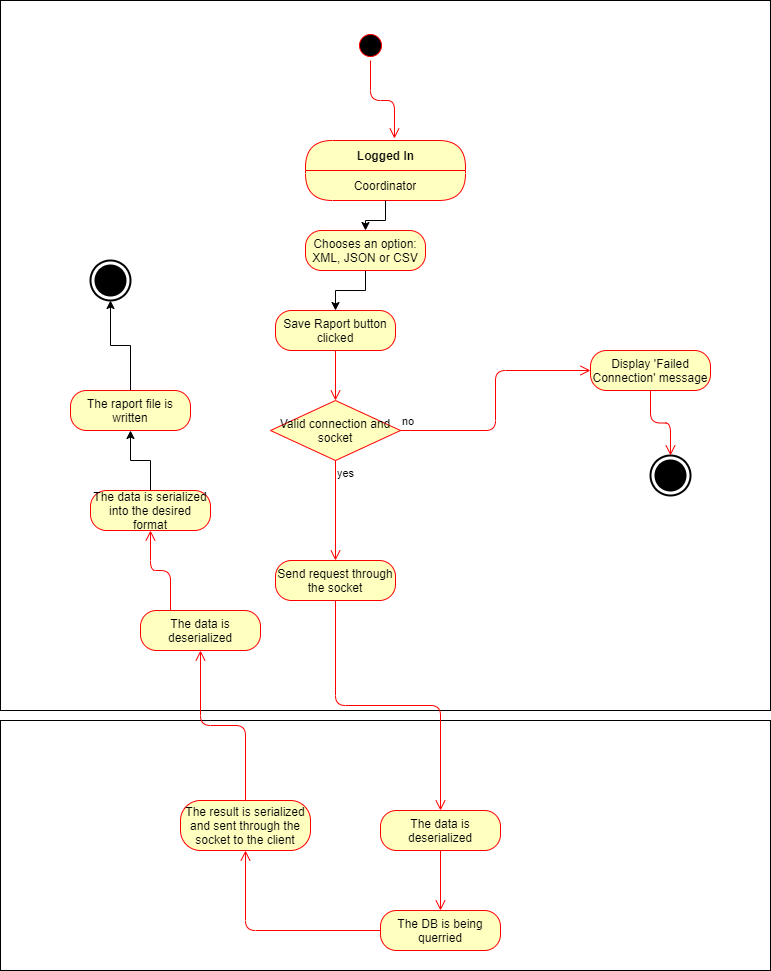

The diagram above was exported from draw.io. Its source (the exported page's mxGraphModel, read from the mxfile embedded in the PNG):
<mxGraphModel dx="1326" dy="1906" grid="1" gridSize="10" guides="1" tooltips="1" connect="1" arrows="1" fold="1" page="1" pageScale="1" pageWidth="850" pageHeight="1100" math="0" shadow="0">
  <root>
    <mxCell id="0" />
    <mxCell id="1" parent="0" />
    <mxCell id="37-slZBBOjvNKUxSJzg9-57" value="" style="html=1;dashed=0;whitespace=wrap;" parent="1" vertex="1">
      <mxGeometry x="80" y="-100" width="770" height="710" as="geometry" />
    </mxCell>
    <mxCell id="37-slZBBOjvNKUxSJzg9-4" value="Save Raport button clicked" style="rounded=1;whiteSpace=wrap;html=1;arcSize=40;fontColor=#000000;fillColor=#ffffc0;strokeColor=#ff0000;" parent="1" vertex="1">
      <mxGeometry x="355" y="210" width="120" height="40" as="geometry" />
    </mxCell>
    <mxCell id="37-slZBBOjvNKUxSJzg9-5" value="" style="edgeStyle=orthogonalEdgeStyle;html=1;verticalAlign=bottom;endArrow=open;endSize=8;strokeColor=#ff0000;" parent="1" source="37-slZBBOjvNKUxSJzg9-4" edge="1">
      <mxGeometry relative="1" as="geometry">
        <mxPoint x="415" y="300" as="targetPoint" />
      </mxGeometry>
    </mxCell>
    <mxCell id="37-slZBBOjvNKUxSJzg9-8" value="" style="ellipse;html=1;shape=startState;fillColor=#000000;strokeColor=#ff0000;" parent="1" vertex="1">
      <mxGeometry x="435" y="-70" width="30" height="30" as="geometry" />
    </mxCell>
    <mxCell id="37-slZBBOjvNKUxSJzg9-9" value="" style="edgeStyle=orthogonalEdgeStyle;html=1;verticalAlign=bottom;endArrow=open;endSize=8;strokeColor=#ff0000;entryX=0.556;entryY=-0.033;entryDx=0;entryDy=0;entryPerimeter=0;" parent="1" source="37-slZBBOjvNKUxSJzg9-8" target="37-slZBBOjvNKUxSJzg9-37" edge="1">
      <mxGeometry relative="1" as="geometry">
        <mxPoint x="125" y="80" as="targetPoint" />
      </mxGeometry>
    </mxCell>
    <mxCell id="37-slZBBOjvNKUxSJzg9-22" value="" style="html=1;dashed=0;whitespace=wrap;" parent="1" vertex="1">
      <mxGeometry x="80" y="620" width="770" height="250" as="geometry" />
    </mxCell>
    <mxCell id="37-slZBBOjvNKUxSJzg9-23" value="The data is deserialized" style="rounded=1;whiteSpace=wrap;html=1;arcSize=40;fontColor=#000000;fillColor=#ffffc0;strokeColor=#ff0000;" parent="1" vertex="1">
      <mxGeometry x="460" y="710" width="120" height="40" as="geometry" />
    </mxCell>
    <mxCell id="37-slZBBOjvNKUxSJzg9-24" value="The DB is being querried" style="rounded=1;whiteSpace=wrap;html=1;arcSize=40;fontColor=#000000;fillColor=#ffffc0;strokeColor=#ff0000;" parent="1" vertex="1">
      <mxGeometry x="460" y="810" width="120" height="40" as="geometry" />
    </mxCell>
    <mxCell id="37-slZBBOjvNKUxSJzg9-25" value="The result is serialized and sent through the socket to the client" style="rounded=1;whiteSpace=wrap;html=1;arcSize=40;fontColor=#000000;fillColor=#ffffc0;strokeColor=#ff0000;" parent="1" vertex="1">
      <mxGeometry x="260" y="700" width="130" height="50" as="geometry" />
    </mxCell>
    <mxCell id="37-slZBBOjvNKUxSJzg9-27" value="" style="edgeStyle=orthogonalEdgeStyle;html=1;verticalAlign=bottom;endArrow=open;endSize=8;strokeColor=#ff0000;exitX=0.5;exitY=1;exitDx=0;exitDy=0;entryX=0.5;entryY=0;entryDx=0;entryDy=0;" parent="1" source="37-slZBBOjvNKUxSJzg9-23" target="37-slZBBOjvNKUxSJzg9-24" edge="1">
      <mxGeometry relative="1" as="geometry">
        <mxPoint x="530" y="720" as="targetPoint" />
        <mxPoint x="470" y="600" as="sourcePoint" />
      </mxGeometry>
    </mxCell>
    <mxCell id="37-slZBBOjvNKUxSJzg9-28" value="" style="edgeStyle=orthogonalEdgeStyle;html=1;verticalAlign=bottom;endArrow=open;endSize=8;strokeColor=#ff0000;exitX=0;exitY=0.5;exitDx=0;exitDy=0;entryX=0.5;entryY=1;entryDx=0;entryDy=0;" parent="1" source="37-slZBBOjvNKUxSJzg9-24" target="37-slZBBOjvNKUxSJzg9-25" edge="1">
      <mxGeometry relative="1" as="geometry">
        <mxPoint x="530" y="820" as="targetPoint" />
        <mxPoint x="530" y="760" as="sourcePoint" />
      </mxGeometry>
    </mxCell>
    <mxCell id="37-slZBBOjvNKUxSJzg9-29" value="" style="edgeStyle=orthogonalEdgeStyle;html=1;verticalAlign=bottom;endArrow=open;endSize=8;strokeColor=#ff0000;exitX=0.5;exitY=0;exitDx=0;exitDy=0;" parent="1" source="37-slZBBOjvNKUxSJzg9-25" edge="1">
      <mxGeometry relative="1" as="geometry">
        <mxPoint x="280" y="550" as="targetPoint" />
        <mxPoint x="470" y="840" as="sourcePoint" />
      </mxGeometry>
    </mxCell>
    <mxCell id="37-slZBBOjvNKUxSJzg9-30" value="The data is deserialized" style="rounded=1;whiteSpace=wrap;html=1;arcSize=40;fontColor=#000000;fillColor=#ffffc0;strokeColor=#ff0000;" parent="1" vertex="1">
      <mxGeometry x="220" y="510" width="120" height="40" as="geometry" />
    </mxCell>
    <mxCell id="37-slZBBOjvNKUxSJzg9-55" style="edgeStyle=orthogonalEdgeStyle;rounded=0;orthogonalLoop=1;jettySize=auto;html=1;exitX=0.5;exitY=0;exitDx=0;exitDy=0;" parent="1" source="37-slZBBOjvNKUxSJzg9-31" target="37-slZBBOjvNKUxSJzg9-54" edge="1">
      <mxGeometry relative="1" as="geometry" />
    </mxCell>
    <mxCell id="37-slZBBOjvNKUxSJzg9-31" value="The data is serialized into the desired format" style="rounded=1;whiteSpace=wrap;html=1;arcSize=40;fontColor=#000000;fillColor=#ffffc0;strokeColor=#ff0000;" parent="1" vertex="1">
      <mxGeometry x="170" y="390" width="120" height="40" as="geometry" />
    </mxCell>
    <mxCell id="37-slZBBOjvNKUxSJzg9-32" value="" style="edgeStyle=orthogonalEdgeStyle;html=1;verticalAlign=bottom;endArrow=open;endSize=8;strokeColor=#ff0000;exitX=0.25;exitY=0;exitDx=0;exitDy=0;entryX=0.5;entryY=1;entryDx=0;entryDy=0;" parent="1" source="37-slZBBOjvNKUxSJzg9-30" target="37-slZBBOjvNKUxSJzg9-31" edge="1">
      <mxGeometry relative="1" as="geometry">
        <mxPoint x="290" y="560" as="targetPoint" />
        <mxPoint x="335" y="710" as="sourcePoint" />
      </mxGeometry>
    </mxCell>
    <mxCell id="37-slZBBOjvNKUxSJzg9-33" value="Valid connection and socket" style="rhombus;whiteSpace=wrap;html=1;fillColor=#ffffc0;strokeColor=#ff0000;" parent="1" vertex="1">
      <mxGeometry x="350" y="300" width="130" height="60" as="geometry" />
    </mxCell>
    <mxCell id="37-slZBBOjvNKUxSJzg9-34" value="no" style="edgeStyle=orthogonalEdgeStyle;html=1;align=left;verticalAlign=bottom;endArrow=open;endSize=8;strokeColor=#ff0000;entryX=0;entryY=0.5;entryDx=0;entryDy=0;" parent="1" source="37-slZBBOjvNKUxSJzg9-33" target="37-slZBBOjvNKUxSJzg9-46" edge="1">
      <mxGeometry x="-1" relative="1" as="geometry">
        <mxPoint x="660" y="270" as="targetPoint" />
      </mxGeometry>
    </mxCell>
    <mxCell id="37-slZBBOjvNKUxSJzg9-37" value="Logged In" style="swimlane;html=1;fontStyle=1;align=center;verticalAlign=middle;childLayout=stackLayout;horizontal=1;startSize=30;horizontalStack=0;resizeParent=0;resizeLast=1;container=0;fontColor=#000000;collapsible=0;rounded=1;arcSize=30;strokeColor=#ff0000;fillColor=#ffffc0;swimlaneFillColor=#ffffc0;dropTarget=0;" parent="1" vertex="1">
      <mxGeometry x="385" y="40" width="160" height="60" as="geometry" />
    </mxCell>
    <mxCell id="37-slZBBOjvNKUxSJzg9-38" value="Coordinator" style="text;html=1;strokeColor=none;fillColor=none;align=center;verticalAlign=middle;spacingLeft=4;spacingRight=4;whiteSpace=wrap;overflow=hidden;rotatable=0;fontColor=#000000;" parent="37-slZBBOjvNKUxSJzg9-37" vertex="1">
      <mxGeometry y="30" width="160" height="30" as="geometry" />
    </mxCell>
    <mxCell id="37-slZBBOjvNKUxSJzg9-42" value="yes" style="edgeStyle=orthogonalEdgeStyle;html=1;align=left;verticalAlign=top;endArrow=open;endSize=8;strokeColor=#ff0000;exitX=0.5;exitY=1;exitDx=0;exitDy=0;" parent="1" source="37-slZBBOjvNKUxSJzg9-33" edge="1">
      <mxGeometry x="-1" relative="1" as="geometry">
        <mxPoint x="415" y="460" as="targetPoint" />
        <mxPoint x="590" y="240" as="sourcePoint" />
      </mxGeometry>
    </mxCell>
    <mxCell id="37-slZBBOjvNKUxSJzg9-44" value="" style="html=1;shape=mxgraph.sysml.actFinal;strokeWidth=2;verticalLabelPosition=bottom;verticalAlignment=top;" parent="1" vertex="1">
      <mxGeometry x="170" y="160" width="40" height="40" as="geometry" />
    </mxCell>
    <mxCell id="37-slZBBOjvNKUxSJzg9-45" value="" style="html=1;shape=mxgraph.sysml.actFinal;strokeWidth=2;verticalLabelPosition=bottom;verticalAlignment=top;" parent="1" vertex="1">
      <mxGeometry x="730" y="355" width="40" height="40" as="geometry" />
    </mxCell>
    <mxCell id="37-slZBBOjvNKUxSJzg9-46" value="Display 'Failed Connection' message" style="rounded=1;whiteSpace=wrap;html=1;arcSize=40;fontColor=#000000;fillColor=#ffffc0;strokeColor=#ff0000;" parent="1" vertex="1">
      <mxGeometry x="670" y="250" width="120" height="40" as="geometry" />
    </mxCell>
    <mxCell id="37-slZBBOjvNKUxSJzg9-47" value="" style="edgeStyle=orthogonalEdgeStyle;html=1;verticalAlign=bottom;endArrow=open;endSize=8;strokeColor=#ff0000;entryX=0.5;entryY=0;entryDx=0;entryDy=0;entryPerimeter=0;" parent="1" source="37-slZBBOjvNKUxSJzg9-46" target="37-slZBBOjvNKUxSJzg9-45" edge="1">
      <mxGeometry relative="1" as="geometry">
        <mxPoint x="800" y="365" as="targetPoint" />
      </mxGeometry>
    </mxCell>
    <mxCell id="37-slZBBOjvNKUxSJzg9-48" value="Send request through the socket" style="rounded=1;whiteSpace=wrap;html=1;arcSize=40;fontColor=#000000;fillColor=#ffffc0;strokeColor=#ff0000;" parent="1" vertex="1">
      <mxGeometry x="355" y="460" width="120" height="40" as="geometry" />
    </mxCell>
    <mxCell id="37-slZBBOjvNKUxSJzg9-50" value="" style="edgeStyle=orthogonalEdgeStyle;html=1;verticalAlign=bottom;endArrow=open;endSize=8;strokeColor=#ff0000;exitX=0.5;exitY=1;exitDx=0;exitDy=0;" parent="1" source="37-slZBBOjvNKUxSJzg9-48" target="37-slZBBOjvNKUxSJzg9-23" edge="1">
      <mxGeometry relative="1" as="geometry">
        <mxPoint x="530" y="820" as="targetPoint" />
        <mxPoint x="530" y="760" as="sourcePoint" />
      </mxGeometry>
    </mxCell>
    <mxCell id="37-slZBBOjvNKUxSJzg9-53" style="edgeStyle=orthogonalEdgeStyle;rounded=0;orthogonalLoop=1;jettySize=auto;html=1;exitX=0.5;exitY=1;exitDx=0;exitDy=0;entryX=0.5;entryY=0;entryDx=0;entryDy=0;" parent="1" source="37-slZBBOjvNKUxSJzg9-51" target="37-slZBBOjvNKUxSJzg9-4" edge="1">
      <mxGeometry relative="1" as="geometry" />
    </mxCell>
    <mxCell id="37-slZBBOjvNKUxSJzg9-51" value="Chooses an option: XML, JSON or CSV" style="rounded=1;whiteSpace=wrap;html=1;arcSize=40;fontColor=#000000;fillColor=#ffffc0;strokeColor=#ff0000;" parent="1" vertex="1">
      <mxGeometry x="385" y="130" width="120" height="40" as="geometry" />
    </mxCell>
    <mxCell id="37-slZBBOjvNKUxSJzg9-52" style="edgeStyle=orthogonalEdgeStyle;rounded=0;orthogonalLoop=1;jettySize=auto;html=1;exitX=0.5;exitY=1;exitDx=0;exitDy=0;" parent="1" source="37-slZBBOjvNKUxSJzg9-38" target="37-slZBBOjvNKUxSJzg9-51" edge="1">
      <mxGeometry relative="1" as="geometry" />
    </mxCell>
    <mxCell id="37-slZBBOjvNKUxSJzg9-56" style="edgeStyle=orthogonalEdgeStyle;rounded=0;orthogonalLoop=1;jettySize=auto;html=1;exitX=0.5;exitY=0;exitDx=0;exitDy=0;entryX=0.5;entryY=1;entryDx=0;entryDy=0;entryPerimeter=0;" parent="1" source="37-slZBBOjvNKUxSJzg9-54" target="37-slZBBOjvNKUxSJzg9-44" edge="1">
      <mxGeometry relative="1" as="geometry" />
    </mxCell>
    <mxCell id="37-slZBBOjvNKUxSJzg9-54" value="The raport file is written" style="rounded=1;whiteSpace=wrap;html=1;arcSize=40;fontColor=#000000;fillColor=#ffffc0;strokeColor=#ff0000;" parent="1" vertex="1">
      <mxGeometry x="150" y="290" width="120" height="40" as="geometry" />
    </mxCell>
  </root>
</mxGraphModel>